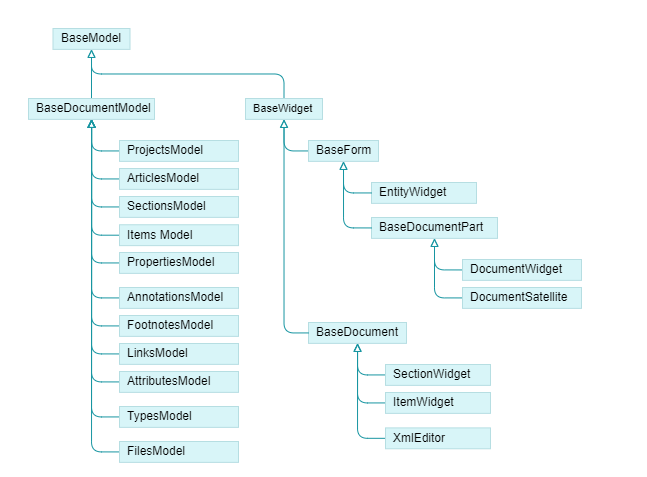

The diagram above was exported from draw.io. Its source (the exported page's mxGraphModel, read from the mxfile embedded in the PNG):
<mxGraphModel dx="1886" dy="689" grid="1" gridSize="7" guides="1" tooltips="1" connect="1" arrows="1" fold="1" page="1" pageScale="1" pageWidth="1169" pageHeight="827" math="0" shadow="0">
  <root>
    <mxCell id="0" />
    <mxCell id="1" parent="0" />
    <mxCell id="4nd_xQJ4gcxPiEz8QEfU-2" value="" style="rounded=0;whiteSpace=wrap;html=1;strokeColor=none;movable=1;resizable=1;rotatable=1;deletable=1;editable=1;locked=0;connectable=1;" vertex="1" parent="1">
      <mxGeometry x="-1092" y="55.93" width="647" height="476.07" as="geometry" />
    </mxCell>
    <mxCell id="PodxyRiT0a3GjrgF_kEQ-25" style="edgeStyle=orthogonalEdgeStyle;rounded=1;orthogonalLoop=1;jettySize=auto;html=1;dashed=0;strokeColor=#1795A1;align=center;verticalAlign=middle;fontFamily=Helvetica;fontSize=11;fontColor=default;fontStyle=0;labelBackgroundColor=default;startArrow=none;endArrow=block;endFill=0;endSize=6;entryX=0.5;entryY=1;entryDx=0;entryDy=0;exitX=0.5;exitY=0;exitDx=0;exitDy=0;" parent="1" source="PodxyRiT0a3GjrgF_kEQ-12" target="ZuUwWhH_UaHuomD4qyGB-3" edge="1">
      <mxGeometry relative="1" as="geometry">
        <mxPoint x="-679" y="126" as="sourcePoint" />
        <mxPoint x="-707" y="119" as="targetPoint" />
      </mxGeometry>
    </mxCell>
    <mxCell id="aQIRvOurtH_FF_7IYNNx-4" style="edgeStyle=orthogonalEdgeStyle;rounded=1;orthogonalLoop=1;jettySize=auto;html=1;entryX=0.5;entryY=1;entryDx=0;entryDy=0;exitX=0.5;exitY=0;exitDx=0;exitDy=0;dashed=0;strokeColor=#1795A1;align=center;verticalAlign=middle;fontFamily=Helvetica;fontSize=11;fontColor=default;fontStyle=0;labelBackgroundColor=default;startArrow=none;endArrow=block;endFill=0;endSize=6;" parent="1" source="aQIRvOurtH_FF_7IYNNx-2" target="ZuUwWhH_UaHuomD4qyGB-3" edge="1">
      <mxGeometry relative="1" as="geometry" />
    </mxCell>
    <mxCell id="ZuUwWhH_UaHuomD4qyGB-3" value="&lt;font style=&quot;font-size: 12px;&quot;&gt;&lt;span&gt;BaseModel&lt;/span&gt;&lt;/font&gt;" style="rounded=0;whiteSpace=wrap;html=1;fontStyle=0;fontSize=11;fillColor=#D8F5F8;strokeColor=#b6dee2;align=left;verticalAlign=middle;spacingLeft=6;fontFamily=Helvetica;fontColor=default;container=0;" parent="1" vertex="1">
      <mxGeometry x="-1039.5" y="84" width="77" height="20.87" as="geometry" />
    </mxCell>
    <mxCell id="HOUhA9_0yo9s6mLtnyv6-14" style="edgeStyle=orthogonalEdgeStyle;rounded=1;orthogonalLoop=1;jettySize=auto;html=1;dashed=0;strokeColor=#1795A1;align=center;verticalAlign=middle;fontFamily=Helvetica;fontSize=11;fontColor=default;fontStyle=0;labelBackgroundColor=default;startArrow=none;endArrow=block;endFill=0;endSize=6;exitX=0;exitY=0.5;exitDx=0;exitDy=0;" parent="1" source="HOUhA9_0yo9s6mLtnyv6-3" target="PodxyRiT0a3GjrgF_kEQ-12" edge="1">
      <mxGeometry relative="1" as="geometry" />
    </mxCell>
    <mxCell id="HOUhA9_0yo9s6mLtnyv6-28" style="edgeStyle=orthogonalEdgeStyle;rounded=1;orthogonalLoop=1;jettySize=auto;html=1;dashed=0;strokeColor=#1795A1;align=center;verticalAlign=middle;fontFamily=Helvetica;fontSize=11;fontColor=default;fontStyle=0;labelBackgroundColor=default;startArrow=none;endArrow=block;endFill=0;endSize=6;exitX=0;exitY=0.5;exitDx=0;exitDy=0;" parent="1" source="HOUhA9_0yo9s6mLtnyv6-4" target="PodxyRiT0a3GjrgF_kEQ-12" edge="1">
      <mxGeometry relative="1" as="geometry" />
    </mxCell>
    <mxCell id="HOUhA9_0yo9s6mLtnyv6-29" style="edgeStyle=orthogonalEdgeStyle;rounded=1;orthogonalLoop=1;jettySize=auto;html=1;dashed=0;strokeColor=#1795A1;align=center;verticalAlign=middle;fontFamily=Helvetica;fontSize=11;fontColor=default;fontStyle=0;labelBackgroundColor=default;startArrow=none;endArrow=block;endFill=0;endSize=6;exitX=0;exitY=0.5;exitDx=0;exitDy=0;" parent="1" source="HOUhA9_0yo9s6mLtnyv6-5" target="PodxyRiT0a3GjrgF_kEQ-12" edge="1">
      <mxGeometry relative="1" as="geometry" />
    </mxCell>
    <mxCell id="HOUhA9_0yo9s6mLtnyv6-30" style="edgeStyle=orthogonalEdgeStyle;rounded=1;orthogonalLoop=1;jettySize=auto;html=1;dashed=0;strokeColor=#1795A1;align=center;verticalAlign=middle;fontFamily=Helvetica;fontSize=11;fontColor=default;fontStyle=0;labelBackgroundColor=default;startArrow=none;endArrow=block;endFill=0;endSize=6;exitX=0;exitY=0.5;exitDx=0;exitDy=0;" parent="1" source="HOUhA9_0yo9s6mLtnyv6-6" target="PodxyRiT0a3GjrgF_kEQ-12" edge="1">
      <mxGeometry relative="1" as="geometry" />
    </mxCell>
    <mxCell id="HOUhA9_0yo9s6mLtnyv6-31" style="edgeStyle=orthogonalEdgeStyle;rounded=1;orthogonalLoop=1;jettySize=auto;html=1;dashed=0;strokeColor=#1795A1;align=center;verticalAlign=middle;fontFamily=Helvetica;fontSize=11;fontColor=default;fontStyle=0;labelBackgroundColor=default;startArrow=none;endArrow=block;endFill=0;endSize=6;exitX=0;exitY=0.5;exitDx=0;exitDy=0;" parent="1" source="HOUhA9_0yo9s6mLtnyv6-7" target="PodxyRiT0a3GjrgF_kEQ-12" edge="1">
      <mxGeometry relative="1" as="geometry" />
    </mxCell>
    <mxCell id="HOUhA9_0yo9s6mLtnyv6-32" style="edgeStyle=orthogonalEdgeStyle;rounded=1;orthogonalLoop=1;jettySize=auto;html=1;dashed=0;strokeColor=#1795A1;align=center;verticalAlign=middle;fontFamily=Helvetica;fontSize=11;fontColor=default;fontStyle=0;labelBackgroundColor=default;startArrow=none;endArrow=block;endFill=0;endSize=6;exitX=0;exitY=0.5;exitDx=0;exitDy=0;" parent="1" source="HOUhA9_0yo9s6mLtnyv6-9" target="PodxyRiT0a3GjrgF_kEQ-12" edge="1">
      <mxGeometry relative="1" as="geometry" />
    </mxCell>
    <mxCell id="HOUhA9_0yo9s6mLtnyv6-33" style="edgeStyle=orthogonalEdgeStyle;rounded=1;orthogonalLoop=1;jettySize=auto;html=1;dashed=0;strokeColor=#1795A1;align=center;verticalAlign=middle;fontFamily=Helvetica;fontSize=11;fontColor=default;fontStyle=0;labelBackgroundColor=default;startArrow=none;endArrow=block;endFill=0;endSize=6;exitX=0;exitY=0.5;exitDx=0;exitDy=0;" parent="1" source="HOUhA9_0yo9s6mLtnyv6-10" target="PodxyRiT0a3GjrgF_kEQ-12" edge="1">
      <mxGeometry relative="1" as="geometry" />
    </mxCell>
    <mxCell id="HOUhA9_0yo9s6mLtnyv6-34" style="edgeStyle=orthogonalEdgeStyle;rounded=1;orthogonalLoop=1;jettySize=auto;html=1;dashed=0;strokeColor=#1795A1;align=center;verticalAlign=middle;fontFamily=Helvetica;fontSize=11;fontColor=default;fontStyle=0;labelBackgroundColor=default;startArrow=none;endArrow=block;endFill=0;endSize=6;exitX=0;exitY=0.5;exitDx=0;exitDy=0;" parent="1" source="HOUhA9_0yo9s6mLtnyv6-11" target="PodxyRiT0a3GjrgF_kEQ-12" edge="1">
      <mxGeometry relative="1" as="geometry" />
    </mxCell>
    <mxCell id="HOUhA9_0yo9s6mLtnyv6-35" style="edgeStyle=orthogonalEdgeStyle;rounded=1;orthogonalLoop=1;jettySize=auto;html=1;dashed=0;strokeColor=#1795A1;align=center;verticalAlign=middle;fontFamily=Helvetica;fontSize=11;fontColor=default;fontStyle=0;labelBackgroundColor=default;startArrow=none;endArrow=block;endFill=0;endSize=6;exitX=0;exitY=0.5;exitDx=0;exitDy=0;" parent="1" source="HOUhA9_0yo9s6mLtnyv6-12" target="PodxyRiT0a3GjrgF_kEQ-12" edge="1">
      <mxGeometry relative="1" as="geometry" />
    </mxCell>
    <mxCell id="HOUhA9_0yo9s6mLtnyv6-36" style="edgeStyle=orthogonalEdgeStyle;rounded=1;orthogonalLoop=1;jettySize=auto;html=1;dashed=0;strokeColor=#1795A1;align=center;verticalAlign=middle;fontFamily=Helvetica;fontSize=11;fontColor=default;fontStyle=0;labelBackgroundColor=default;startArrow=none;endArrow=block;endFill=0;endSize=6;exitX=0;exitY=0.5;exitDx=0;exitDy=0;" parent="1" source="HOUhA9_0yo9s6mLtnyv6-13" target="PodxyRiT0a3GjrgF_kEQ-12" edge="1">
      <mxGeometry relative="1" as="geometry" />
    </mxCell>
    <mxCell id="HOUhA9_0yo9s6mLtnyv6-37" style="edgeStyle=orthogonalEdgeStyle;rounded=1;orthogonalLoop=1;jettySize=auto;html=1;dashed=0;strokeColor=#1795A1;align=center;verticalAlign=middle;fontFamily=Helvetica;fontSize=11;fontColor=default;fontStyle=0;labelBackgroundColor=default;startArrow=none;endArrow=block;endFill=0;endSize=6;exitX=0;exitY=0.5;exitDx=0;exitDy=0;" parent="1" source="HOUhA9_0yo9s6mLtnyv6-8" target="PodxyRiT0a3GjrgF_kEQ-12" edge="1">
      <mxGeometry relative="1" as="geometry" />
    </mxCell>
    <mxCell id="PodxyRiT0a3GjrgF_kEQ-12" value="&lt;font style=&quot;font-size: 12px;&quot;&gt;BaseDocumentModel&lt;/font&gt;" style="rounded=0;whiteSpace=wrap;html=1;fontStyle=0;fontSize=11;fillColor=#D8F5F8;strokeColor=#b6dee2;align=left;verticalAlign=middle;spacingLeft=6;fontFamily=Helvetica;fontColor=default;container=0;" parent="1" vertex="1">
      <mxGeometry x="-1064" y="154" width="126" height="20.87" as="geometry" />
    </mxCell>
    <mxCell id="HOUhA9_0yo9s6mLtnyv6-17" style="edgeStyle=orthogonalEdgeStyle;rounded=1;orthogonalLoop=1;jettySize=auto;html=1;dashed=0;strokeColor=#1795A1;align=center;verticalAlign=middle;fontFamily=Helvetica;fontSize=11;fontColor=default;fontStyle=0;labelBackgroundColor=default;startArrow=none;endArrow=block;endFill=0;endSize=6;exitX=0;exitY=0.5;exitDx=0;exitDy=0;" parent="1" source="HOUhA9_0yo9s6mLtnyv6-15" target="HOUhA9_0yo9s6mLtnyv6-1" edge="1">
      <mxGeometry relative="1" as="geometry" />
    </mxCell>
    <mxCell id="HOUhA9_0yo9s6mLtnyv6-18" style="edgeStyle=orthogonalEdgeStyle;rounded=1;orthogonalLoop=1;jettySize=auto;html=1;dashed=0;strokeColor=#1795A1;align=center;verticalAlign=middle;fontFamily=Helvetica;fontSize=11;fontColor=default;fontStyle=0;labelBackgroundColor=default;startArrow=none;endArrow=block;endFill=0;endSize=6;exitX=0;exitY=0.5;exitDx=0;exitDy=0;" parent="1" source="HOUhA9_0yo9s6mLtnyv6-16" target="HOUhA9_0yo9s6mLtnyv6-1" edge="1">
      <mxGeometry relative="1" as="geometry" />
    </mxCell>
    <mxCell id="HOUhA9_0yo9s6mLtnyv6-1" value="BaseDocumentPart" style="rounded=0;whiteSpace=wrap;html=1;fontStyle=0;fontSize=12;fillColor=#D8F5F8;strokeColor=#b6dee2;align=left;verticalAlign=middle;spacingLeft=6;fontFamily=Helvetica;fontColor=default;container=0;" parent="1" vertex="1">
      <mxGeometry x="-721" y="273" width="126" height="20.87" as="geometry" />
    </mxCell>
    <mxCell id="HOUhA9_0yo9s6mLtnyv6-22" style="edgeStyle=orthogonalEdgeStyle;rounded=1;orthogonalLoop=1;jettySize=auto;html=1;dashed=0;strokeColor=#1795A1;align=center;verticalAlign=middle;fontFamily=Helvetica;fontSize=11;fontColor=default;fontStyle=0;labelBackgroundColor=default;startArrow=none;endArrow=block;endFill=0;endSize=6;exitX=0;exitY=0.5;exitDx=0;exitDy=0;" parent="1" source="HOUhA9_0yo9s6mLtnyv6-19" target="HOUhA9_0yo9s6mLtnyv6-2" edge="1">
      <mxGeometry relative="1" as="geometry" />
    </mxCell>
    <mxCell id="HOUhA9_0yo9s6mLtnyv6-23" style="edgeStyle=orthogonalEdgeStyle;rounded=1;orthogonalLoop=1;jettySize=auto;html=1;dashed=0;strokeColor=#1795A1;align=center;verticalAlign=middle;fontFamily=Helvetica;fontSize=11;fontColor=default;fontStyle=0;labelBackgroundColor=default;startArrow=none;endArrow=block;endFill=0;endSize=6;exitX=0;exitY=0.5;exitDx=0;exitDy=0;" parent="1" source="HOUhA9_0yo9s6mLtnyv6-20" target="HOUhA9_0yo9s6mLtnyv6-2" edge="1">
      <mxGeometry relative="1" as="geometry" />
    </mxCell>
    <mxCell id="HOUhA9_0yo9s6mLtnyv6-24" style="edgeStyle=orthogonalEdgeStyle;rounded=1;orthogonalLoop=1;jettySize=auto;html=1;dashed=0;strokeColor=#1795A1;align=center;verticalAlign=middle;fontFamily=Helvetica;fontSize=11;fontColor=default;fontStyle=0;labelBackgroundColor=default;startArrow=none;endArrow=block;endFill=0;endSize=6;exitX=0;exitY=0.5;exitDx=0;exitDy=0;" parent="1" source="HOUhA9_0yo9s6mLtnyv6-21" target="HOUhA9_0yo9s6mLtnyv6-2" edge="1">
      <mxGeometry relative="1" as="geometry" />
    </mxCell>
    <mxCell id="HOUhA9_0yo9s6mLtnyv6-2" value="&lt;font style=&quot;font-size: 12px;&quot;&gt;BaseDocument&lt;/font&gt;" style="rounded=0;whiteSpace=wrap;html=1;fontStyle=0;fontSize=11;fillColor=#D8F5F8;strokeColor=#b6dee2;align=left;verticalAlign=middle;spacingLeft=6;fontFamily=Helvetica;fontColor=default;container=0;" parent="1" vertex="1">
      <mxGeometry x="-784" y="378" width="98" height="20.87" as="geometry" />
    </mxCell>
    <mxCell id="HOUhA9_0yo9s6mLtnyv6-15" value="DocumentWidget" style="rounded=0;whiteSpace=wrap;html=1;fontStyle=0;fontSize=12;fillColor=#D8F5F8;strokeColor=#b6dee2;align=left;verticalAlign=middle;spacingLeft=6;fontFamily=Helvetica;fontColor=default;container=0;" parent="1" vertex="1">
      <mxGeometry x="-630" y="315" width="119" height="20.87" as="geometry" />
    </mxCell>
    <mxCell id="HOUhA9_0yo9s6mLtnyv6-16" value="DocumentSatellite" style="rounded=0;whiteSpace=wrap;html=1;fontStyle=0;fontSize=12;fillColor=#D8F5F8;strokeColor=#b6dee2;align=left;verticalAlign=middle;spacingLeft=6;fontFamily=Helvetica;fontColor=default;container=0;" parent="1" vertex="1">
      <mxGeometry x="-630" y="343" width="119" height="20.87" as="geometry" />
    </mxCell>
    <mxCell id="HOUhA9_0yo9s6mLtnyv6-19" value="SectionWidget" style="rounded=0;whiteSpace=wrap;html=1;fontStyle=0;fontSize=12;fillColor=#D8F5F8;strokeColor=#b6dee2;align=left;verticalAlign=middle;spacingLeft=6;fontFamily=Helvetica;fontColor=default;container=0;" parent="1" vertex="1">
      <mxGeometry x="-707" y="420" width="105" height="20.87" as="geometry" />
    </mxCell>
    <mxCell id="HOUhA9_0yo9s6mLtnyv6-20" value="ItemWidget" style="rounded=0;whiteSpace=wrap;html=1;fontStyle=0;fontSize=12;fillColor=#D8F5F8;strokeColor=#b6dee2;align=left;verticalAlign=middle;spacingLeft=6;fontFamily=Helvetica;fontColor=default;container=0;" parent="1" vertex="1">
      <mxGeometry x="-707" y="448" width="105" height="20.87" as="geometry" />
    </mxCell>
    <mxCell id="HOUhA9_0yo9s6mLtnyv6-21" value="XmlEditor" style="rounded=0;whiteSpace=wrap;html=1;fontStyle=0;fontSize=12;fillColor=#D8F5F8;strokeColor=#b6dee2;align=left;verticalAlign=middle;spacingLeft=6;fontFamily=Helvetica;fontColor=default;container=0;" parent="1" vertex="1">
      <mxGeometry x="-707" y="483.39" width="105" height="20.87" as="geometry" />
    </mxCell>
    <mxCell id="aQIRvOurtH_FF_7IYNNx-1" value="EntityWidget" style="rounded=0;whiteSpace=wrap;html=1;fontStyle=0;fontSize=12;fillColor=#D8F5F8;strokeColor=#b6dee2;align=left;verticalAlign=middle;spacingLeft=6;fontFamily=Helvetica;fontColor=default;container=0;" parent="1" vertex="1">
      <mxGeometry x="-721" y="238" width="105" height="20.87" as="geometry" />
    </mxCell>
    <mxCell id="aQIRvOurtH_FF_7IYNNx-3" style="edgeStyle=orthogonalEdgeStyle;rounded=1;orthogonalLoop=1;jettySize=auto;html=1;dashed=0;strokeColor=#1795A1;align=center;verticalAlign=middle;fontFamily=Helvetica;fontSize=11;fontColor=default;fontStyle=0;labelBackgroundColor=default;startArrow=none;endArrow=block;endFill=0;endSize=6;exitX=0;exitY=0.5;exitDx=0;exitDy=0;" parent="1" source="HOUhA9_0yo9s6mLtnyv6-2" target="aQIRvOurtH_FF_7IYNNx-2" edge="1">
      <mxGeometry relative="1" as="geometry" />
    </mxCell>
    <mxCell id="aQIRvOurtH_FF_7IYNNx-6" style="edgeStyle=orthogonalEdgeStyle;rounded=1;orthogonalLoop=1;jettySize=auto;html=1;dashed=0;strokeColor=#1795A1;align=center;verticalAlign=middle;fontFamily=Helvetica;fontSize=11;fontColor=default;fontStyle=0;labelBackgroundColor=default;startArrow=none;endArrow=block;endFill=0;endSize=6;exitX=0;exitY=0.5;exitDx=0;exitDy=0;" parent="1" source="aQIRvOurtH_FF_7IYNNx-5" target="aQIRvOurtH_FF_7IYNNx-2" edge="1">
      <mxGeometry relative="1" as="geometry" />
    </mxCell>
    <mxCell id="aQIRvOurtH_FF_7IYNNx-2" value="BaseWidget" style="rounded=0;whiteSpace=wrap;html=1;fontStyle=0;fontSize=11;fillColor=#D8F5F8;strokeColor=#b6dee2;align=left;verticalAlign=middle;spacingLeft=6;fontFamily=Helvetica;fontColor=default;container=0;" parent="1" vertex="1">
      <mxGeometry x="-847" y="154" width="77" height="20.87" as="geometry" />
    </mxCell>
    <mxCell id="aQIRvOurtH_FF_7IYNNx-7" style="edgeStyle=orthogonalEdgeStyle;rounded=1;orthogonalLoop=1;jettySize=auto;html=1;entryX=0.5;entryY=1;entryDx=0;entryDy=0;exitX=0;exitY=0.5;exitDx=0;exitDy=0;dashed=0;strokeColor=#1795A1;align=center;verticalAlign=middle;fontFamily=Helvetica;fontSize=11;fontColor=default;fontStyle=0;labelBackgroundColor=default;startArrow=none;endArrow=block;endFill=0;endSize=6;" parent="1" source="aQIRvOurtH_FF_7IYNNx-1" target="aQIRvOurtH_FF_7IYNNx-5" edge="1">
      <mxGeometry relative="1" as="geometry" />
    </mxCell>
    <mxCell id="aQIRvOurtH_FF_7IYNNx-8" style="edgeStyle=orthogonalEdgeStyle;rounded=1;orthogonalLoop=1;jettySize=auto;html=1;entryX=0.5;entryY=1;entryDx=0;entryDy=0;exitX=0;exitY=0.5;exitDx=0;exitDy=0;dashed=0;strokeColor=#1795A1;align=center;verticalAlign=middle;fontFamily=Helvetica;fontSize=11;fontColor=default;fontStyle=0;labelBackgroundColor=default;startArrow=none;endArrow=block;endFill=0;endSize=6;" parent="1" source="HOUhA9_0yo9s6mLtnyv6-1" target="aQIRvOurtH_FF_7IYNNx-5" edge="1">
      <mxGeometry relative="1" as="geometry" />
    </mxCell>
    <mxCell id="aQIRvOurtH_FF_7IYNNx-5" value="BaseForm" style="rounded=0;whiteSpace=wrap;html=1;fontStyle=0;fontSize=12;fillColor=#D8F5F8;strokeColor=#b6dee2;align=left;verticalAlign=middle;spacingLeft=6;fontFamily=Helvetica;fontColor=default;container=0;" parent="1" vertex="1">
      <mxGeometry x="-784" y="196" width="70" height="20.87" as="geometry" />
    </mxCell>
    <mxCell id="HOUhA9_0yo9s6mLtnyv6-3" value="&lt;font style=&quot;font-size: 12px;&quot;&gt;ProjectsModel&lt;/font&gt;" style="rounded=0;whiteSpace=wrap;html=1;fontStyle=0;fontSize=11;fillColor=#D8F5F8;strokeColor=#b6dee2;align=left;verticalAlign=middle;spacingLeft=6;fontFamily=Helvetica;fontColor=default;container=0;" parent="1" vertex="1">
      <mxGeometry x="-973" y="196" width="119" height="20.87" as="geometry" />
    </mxCell>
    <mxCell id="HOUhA9_0yo9s6mLtnyv6-4" value="&lt;font style=&quot;font-size: 12px;&quot;&gt;ArticlesModel&lt;/font&gt;" style="rounded=0;whiteSpace=wrap;html=1;fontStyle=0;fontSize=11;fillColor=#D8F5F8;strokeColor=#b6dee2;align=left;verticalAlign=middle;spacingLeft=6;fontFamily=Helvetica;fontColor=default;container=0;" parent="1" vertex="1">
      <mxGeometry x="-973" y="224" width="119" height="20.87" as="geometry" />
    </mxCell>
    <mxCell id="HOUhA9_0yo9s6mLtnyv6-5" value="&lt;font style=&quot;font-size: 12px;&quot;&gt;SectionsModel&lt;/font&gt;" style="rounded=0;whiteSpace=wrap;html=1;fontStyle=0;fontSize=11;fillColor=#D8F5F8;strokeColor=#b6dee2;align=left;verticalAlign=middle;spacingLeft=6;fontFamily=Helvetica;fontColor=default;container=0;" parent="1" vertex="1">
      <mxGeometry x="-973" y="252" width="119" height="20.87" as="geometry" />
    </mxCell>
    <mxCell id="HOUhA9_0yo9s6mLtnyv6-6" value="&lt;font style=&quot;font-size: 12px;&quot;&gt;Items Model&lt;/font&gt;" style="rounded=0;whiteSpace=wrap;html=1;fontStyle=0;fontSize=11;fillColor=#D8F5F8;strokeColor=#b6dee2;align=left;verticalAlign=middle;spacingLeft=6;fontFamily=Helvetica;fontColor=default;container=0;" parent="1" vertex="1">
      <mxGeometry x="-973" y="280.26" width="119" height="20.87" as="geometry" />
    </mxCell>
    <mxCell id="HOUhA9_0yo9s6mLtnyv6-7" value="&lt;font style=&quot;font-size: 12px;&quot;&gt;PropertiesModel&lt;/font&gt;" style="rounded=0;whiteSpace=wrap;html=1;fontStyle=0;fontSize=11;fillColor=#D8F5F8;strokeColor=#b6dee2;align=left;verticalAlign=middle;spacingLeft=6;fontFamily=Helvetica;fontColor=default;container=0;" parent="1" vertex="1">
      <mxGeometry x="-973" y="308" width="119" height="20.87" as="geometry" />
    </mxCell>
    <mxCell id="HOUhA9_0yo9s6mLtnyv6-8" value="FilesModel" style="rounded=0;whiteSpace=wrap;html=1;fontStyle=0;fontSize=12;fillColor=#D8F5F8;strokeColor=#b6dee2;align=left;verticalAlign=middle;spacingLeft=6;fontFamily=Helvetica;fontColor=default;container=0;" parent="1" vertex="1">
      <mxGeometry x="-973" y="497" width="119" height="20.87" as="geometry" />
    </mxCell>
    <mxCell id="HOUhA9_0yo9s6mLtnyv6-9" value="&lt;font style=&quot;font-size: 12px;&quot;&gt;AnnotationsModel&lt;/font&gt;" style="rounded=0;whiteSpace=wrap;html=1;fontStyle=0;fontSize=11;fillColor=#D8F5F8;strokeColor=#b6dee2;align=left;verticalAlign=middle;spacingLeft=6;fontFamily=Helvetica;fontColor=default;container=0;" parent="1" vertex="1">
      <mxGeometry x="-973" y="343" width="119" height="20.87" as="geometry" />
    </mxCell>
    <mxCell id="HOUhA9_0yo9s6mLtnyv6-10" value="&lt;font style=&quot;font-size: 12px;&quot;&gt;FootnotesModel&lt;/font&gt;" style="rounded=0;whiteSpace=wrap;html=1;fontStyle=0;fontSize=11;fillColor=#D8F5F8;strokeColor=#b6dee2;align=left;verticalAlign=middle;spacingLeft=6;fontFamily=Helvetica;fontColor=default;container=0;" parent="1" vertex="1">
      <mxGeometry x="-973" y="371" width="119" height="20.87" as="geometry" />
    </mxCell>
    <mxCell id="HOUhA9_0yo9s6mLtnyv6-11" value="LinksModel" style="rounded=0;whiteSpace=wrap;html=1;fontStyle=0;fontSize=12;fillColor=#D8F5F8;strokeColor=#b6dee2;align=left;verticalAlign=middle;spacingLeft=6;fontFamily=Helvetica;fontColor=default;container=0;" parent="1" vertex="1">
      <mxGeometry x="-973" y="399" width="119" height="20.87" as="geometry" />
    </mxCell>
    <mxCell id="HOUhA9_0yo9s6mLtnyv6-12" value="AttributesModel" style="rounded=0;whiteSpace=wrap;html=1;fontStyle=0;fontSize=12;fillColor=#D8F5F8;strokeColor=#b6dee2;align=left;verticalAlign=middle;spacingLeft=6;fontFamily=Helvetica;fontColor=default;container=0;" parent="1" vertex="1">
      <mxGeometry x="-973" y="427" width="119" height="20.87" as="geometry" />
    </mxCell>
    <mxCell id="HOUhA9_0yo9s6mLtnyv6-13" value="TypesModel" style="rounded=0;whiteSpace=wrap;html=1;fontStyle=0;fontSize=12;fillColor=#D8F5F8;strokeColor=#b6dee2;align=left;verticalAlign=middle;spacingLeft=6;fontFamily=Helvetica;fontColor=default;container=0;" parent="1" vertex="1">
      <mxGeometry x="-973" y="462" width="119" height="20.87" as="geometry" />
    </mxCell>
  </root>
</mxGraphModel>